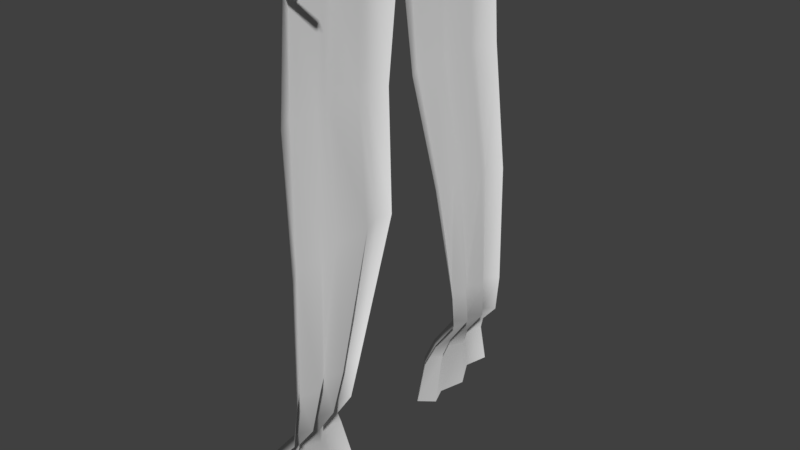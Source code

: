 # Source: Curtain.blend  (saved by Blender 2.78.0; exported with 4.5.12 LTS)
import bpy
from mathutils import Matrix  # noqa: F401  (used for matrix-valued properties, if any)

bpy.ops.wm.read_factory_settings(use_empty=True)
scene = bpy.context.scene
scene.name = 'Scene'

# ---- collections
col_collection_1 = bpy.data.collections.new('Collection 1'); scene.collection.children.link(col_collection_1)

# ---- materials (node trees are filled in below, after node groups)
mat_curtaintextile = bpy.data.materials.new('CurtainTextile')
mat_curtaintextile.alpha_threshold = 0.0
mat_curtaintextile.use_transparent_shadow = False
mat_curtaintextile.roughness = 0.5
mat_curtainmetal = bpy.data.materials.new('CurtainMetal')
mat_curtainmetal.alpha_threshold = 0.0
mat_curtainmetal.use_transparent_shadow = False
mat_curtainmetal.roughness = 0.5

# ---- material node trees

# ---- world
world_world = bpy.data.worlds.new('World'); scene.world = world_world
world_world.color = (0.05088, 0.05088, 0.05088)
world_world.use_sun_shadow = False
world_world.sun_shadow_jitter_overblur = 0.0
world_world.cycles.sampling_method = 'MANUAL'

# ---- meshes
me_plane_000 = bpy.data.meshes.new('Plane.000')
me_plane_000.from_pydata([(-0.1451, -0.5342, 2.153), (-0.1514, -0.5343, 2.15), (-0.1541, -0.5344, 2.144), (-0.1514, -0.5345, 2.138), (-0.1451, -0.5346, 2.135), (-0.1387, -0.5345, 2.138), (-0.1361, -0.5344, 2.144), (-0.1387, -0.5343, 2.15), (-0.1451, -0.5306, 2.134), (-0.138, -0.5305, 2.137), (-0.1551, -0.5304, 2.144), (-0.1521, -0.5305, 2.137), (-0.1451, -0.5301, 2.154), (-0.1521, -0.5302, 2.151), (-0.138, -0.5302, 2.151), (-0.1351, -0.5303, 2.144), (-0.1451, -0.4518, 2.144), (-0.1451, -0.4482, 2.151), (-0.1451, -0.4349, 2.151), (-0.1451, -0.4411, 2.154), (-0.1451, -0.4366, 2.137), (-0.1451, -0.433, 2.144), (-0.1451, -0.4498, 2.137), (-0.1451, -0.4436, 2.134), (-0.1423, -0.04211, 1.769), (-0.0397, -0.4587, 2.144), (-0.0397, -0.4556, 2.151), (-0.0397, -0.4429, 2.151), (-0.0397, -0.449, 2.154), (-0.0397, -0.4439, 2.137), (-0.0397, -0.4408, 2.144), (-0.0397, -0.4565, 2.137), (-0.0397, -0.4504, 2.134), (-0.1095, -0.06986, 1.392), (-0.2072, -0.2058, 0.6776), (-0.1087, -0.2218, 0.9652), (-0.1728, -0.09858, 1.769), (-0.1423, -0.1694, 1.769), (-0.1781, -0.2584, 1.769), (-0.1423, -0.3295, 1.769), (-0.1784, -0.3965, 1.769), (-0.1423, -0.4635, 1.769), (-0.1305, -0.1154, 1.387), (-0.1095, -0.1774, 1.38), (-0.1407, -0.2775, 1.37), (-0.1095, -0.3674, 1.36), (-0.1456, -0.4303, 1.351), (-0.1095, -0.4803, 1.342), (-0.2433, -0.2507, 0.6642), (-0.2072, -0.2996, 0.6539), (-0.2433, -0.36, 0.6478), (-0.2072, -0.4205, 0.6509), (-0.2433, -0.4783, 0.6576), (-0.2072, -0.5311, 0.6658), (-0.1385, -0.2578, 0.96), (-0.1092, -0.2944, 0.9546), (-0.1412, -0.344, 0.9483), (-0.1089, -0.3919, 0.9418), (-0.1443, -0.4448, 0.9346), (-0.109, -0.4903, 0.9277), (-0.1891, -0.2407, 0.7393), (-0.1894, -0.5171, 0.7163), (-0.2255, -0.4728, 0.714), (-0.1894, -0.4242, 0.7142), (-0.2254, -0.3735, 0.7141), (-0.1893, -0.3241, 0.7209), (-0.2255, -0.2796, 0.728), (-0.2073, -0.1586, 0.5209), (-0.2437, -0.2088, 0.4995), (-0.2076, -0.2714, 0.4797), (-0.2438, -0.3486, 0.4662), (-0.2077, -0.4281, 0.4783), (-0.244, -0.5027, 0.4984), (-0.2076, -0.5652, 0.5163), (-0.1213, -0.25, 0.8373), (-0.1229, -0.4944, 0.7941), (-0.1597, -0.4577, 0.7984), (-0.1229, -0.4167, 0.8047), (-0.1584, -0.3746, 0.8108), (-0.1219, -0.3285, 0.8218), (-0.1565, -0.2896, 0.8285), (-0.1423, 0.003458, 2.142), (-0.1423, -0.4319, 2.142), (-0.1784, -0.3788, 2.142), (-0.1423, -0.303, 2.142), (-0.1784, -0.2271, 2.142), (-0.1423, -0.1512, 2.142), (-0.1784, -0.07535, 2.142), (-0.1394, -0.03712, 2.161), (-0.1543, -0.03712, 2.155), (-0.1604, -0.03712, 2.14), (-0.1543, -0.03712, 2.125), (-0.1394, -0.03712, 2.119), (-0.1246, -0.03712, 2.125), (-0.1184, -0.03712, 2.14), (-0.1246, -0.03712, 2.155), (-0.1394, -0.03712, 2.157), (-0.1513, -0.03712, 2.152), (-0.1562, -0.03712, 2.14), (-0.1513, -0.03712, 2.128), (-0.1394, -0.03712, 2.123), (-0.1276, -0.03712, 2.128), (-0.1226, -0.03712, 2.14), (-0.1276, -0.03712, 2.152), (-0.1394, -0.04273, 2.161), (-0.1543, -0.04273, 2.155), (-0.1604, -0.04273, 2.14), (-0.1543, -0.04273, 2.125), (-0.1394, -0.04273, 2.119), (-0.1246, -0.04273, 2.125), (-0.1184, -0.04273, 2.14), (-0.1246, -0.04273, 2.155), (-0.1394, -0.04273, 2.157), (-0.1513, -0.04273, 2.152), (-0.1562, -0.04273, 2.14), (-0.1513, -0.04273, 2.128), (-0.1394, -0.04273, 2.123), (-0.1276, -0.04273, 2.128), (-0.1226, -0.04273, 2.14), (-0.1276, -0.04273, 2.152), (-0.1447, -0.2971, 2.163), (-0.1596, -0.2971, 2.157), (-0.1657, -0.2971, 2.142), (-0.1596, -0.2971, 2.127), (-0.1447, -0.2971, 2.121), (-0.1299, -0.2971, 2.127), (-0.1237, -0.2971, 2.142), (-0.1299, -0.2971, 2.157), (-0.1447, -0.2971, 2.158), (-0.1566, -0.2971, 2.154), (-0.1615, -0.2971, 2.142), (-0.1566, -0.2971, 2.13), (-0.1447, -0.2971, 2.125), (-0.1329, -0.2971, 2.13), (-0.1279, -0.2971, 2.142), (-0.1329, -0.2971, 2.154), (-0.1447, -0.3027, 2.163), (-0.1596, -0.3027, 2.157), (-0.1657, -0.3027, 2.142), (-0.1596, -0.3027, 2.127), (-0.1447, -0.3027, 2.121), (-0.1299, -0.3027, 2.127), (-0.1237, -0.3027, 2.142), (-0.1299, -0.3027, 2.157), (-0.1447, -0.3027, 2.158), (-0.1566, -0.3027, 2.154), (-0.1615, -0.3027, 2.142), (-0.1566, -0.3027, 2.13), (-0.1447, -0.3027, 2.125), (-0.1329, -0.3027, 2.13), (-0.1279, -0.3027, 2.142), (-0.1329, -0.3027, 2.154), (-0.1455, -0.1461, 2.163), (-0.1604, -0.1461, 2.157), (-0.1665, -0.1461, 2.142), (-0.1604, -0.1461, 2.127), (-0.1455, -0.1461, 2.121), (-0.1307, -0.1461, 2.127), (-0.1245, -0.1461, 2.142), (-0.1307, -0.1461, 2.157), (-0.1455, -0.1461, 2.159), (-0.1574, -0.1461, 2.154), (-0.1623, -0.1461, 2.142), (-0.1574, -0.1461, 2.13), (-0.1455, -0.1461, 2.125), (-0.1336, -0.1461, 2.13), (-0.1287, -0.1461, 2.142), (-0.1336, -0.1461, 2.154), (-0.1455, -0.1517, 2.163), (-0.1604, -0.1517, 2.157), (-0.1665, -0.1517, 2.142), (-0.1604, -0.1517, 2.127), (-0.1455, -0.1517, 2.121), (-0.1307, -0.1517, 2.127), (-0.1245, -0.1517, 2.142), (-0.1307, -0.1517, 2.157), (-0.1455, -0.1517, 2.159), (-0.1574, -0.1517, 2.154), (-0.1623, -0.1517, 2.142), (-0.1574, -0.1517, 2.13), (-0.1455, -0.1517, 2.125), (-0.1336, -0.1517, 2.13), (-0.1287, -0.1517, 2.142), (-0.1336, -0.1517, 2.154), (-0.1415, -0.415, 2.163), (-0.1563, -0.415, 2.157), (-0.1625, -0.415, 2.142), (-0.1563, -0.415, 2.127), (-0.1415, -0.415, 2.121), (-0.1266, -0.415, 2.127), (-0.1205, -0.415, 2.142), (-0.1266, -0.415, 2.157), (-0.1415, -0.415, 2.158), (-0.1533, -0.415, 2.154), (-0.1583, -0.415, 2.142), (-0.1533, -0.415, 2.13), (-0.1415, -0.415, 2.125), (-0.1296, -0.415, 2.13), (-0.1247, -0.415, 2.142), (-0.1296, -0.415, 2.154), (-0.1415, -0.4206, 2.163), (-0.1563, -0.4206, 2.157), (-0.1625, -0.4206, 2.142), (-0.1563, -0.4206, 2.127), (-0.1415, -0.4206, 2.121), (-0.1266, -0.4206, 2.127), (-0.1205, -0.4206, 2.142), (-0.1266, -0.4206, 2.157), (-0.1415, -0.4206, 2.158), (-0.1533, -0.4206, 2.154), (-0.1583, -0.4206, 2.142), (-0.1533, -0.4206, 2.13), (-0.1415, -0.4206, 2.125), (-0.1296, -0.4206, 2.13), (-0.1247, -0.4206, 2.142), (-0.1296, -0.4206, 2.154), (-0.1451, 0.006313, 2.154), (-0.1521, 0.006313, 2.151), (-0.1551, 0.006313, 2.144), (-0.1521, 0.006313, 2.137), (-0.1451, 0.006313, 2.134), (-0.138, 0.006313, 2.137), (-0.1351, 0.006313, 2.144), (-0.138, 0.006313, 2.151), (-0.1451, 0.5469, 2.153), (-0.1514, 0.5469, 2.15), (-0.1541, 0.5471, 2.144), (-0.1514, 0.5472, 2.138), (-0.1451, 0.5472, 2.135), (-0.1387, 0.5471, 2.138), (-0.1361, 0.547, 2.144), (-0.1387, 0.5469, 2.15), (-0.1451, 0.5432, 2.134), (-0.138, 0.5431, 2.137), (-0.1551, 0.543, 2.144), (-0.1521, 0.5432, 2.137), (-0.1451, 0.5428, 2.154), (-0.1521, 0.5428, 2.151), (-0.138, 0.5428, 2.151), (-0.1351, 0.543, 2.144), (-0.1451, 0.4644, 2.144), (-0.1451, 0.4608, 2.151), (-0.1451, 0.4475, 2.151), (-0.1451, 0.4538, 2.154), (-0.1451, 0.4493, 2.137), (-0.1451, 0.4456, 2.144), (-0.1451, 0.4625, 2.137), (-0.1451, 0.4562, 2.134), (-0.1423, 0.06272, 1.769), (-0.0397, 0.4713, 2.144), (-0.0397, 0.4682, 2.151), (-0.0397, 0.4555, 2.151), (-0.0397, 0.4617, 2.154), (-0.0397, 0.4566, 2.137), (-0.0397, 0.4534, 2.144), (-0.0397, 0.4692, 2.137), (-0.0397, 0.4631, 2.134), (-0.1095, 0.1376, 1.392), (-0.2072, 0.2184, 0.6776), (-0.1087, 0.2344, 0.9652), (-0.1729, 0.1211, 1.769), (-0.1423, 0.1867, 1.769), (-0.1778, 0.263, 1.769), (-0.1423, 0.3385, 1.769), (-0.1784, 0.4091, 1.769), (-0.1423, 0.4762, 1.769), (-0.1302, 0.1779, 1.387), (-0.1095, 0.2271, 1.381), (-0.1383, 0.3016, 1.372), (-0.1095, 0.3746, 1.362), (-0.1451, 0.4467, 1.351), (-0.1095, 0.4949, 1.342), (-0.2433, 0.2634, 0.6642), (-0.2072, 0.3122, 0.6539), (-0.2433, 0.3727, 0.6478), (-0.2072, 0.4331, 0.6509), (-0.2433, 0.4909, 0.6576), (-0.2072, 0.5437, 0.6658), (-0.1385, 0.2705, 0.96), (-0.1087, 0.3071, 0.9546), (-0.1412, 0.3566, 0.9483), (-0.1089, 0.4045, 0.9418), (-0.1443, 0.4574, 0.9346), (-0.109, 0.5029, 0.9277), (-0.1891, 0.2533, 0.7393), (-0.1894, 0.5297, 0.7163), (-0.2255, 0.4855, 0.714), (-0.1894, 0.4368, 0.7142), (-0.2254, 0.3861, 0.7141), (-0.1893, 0.3368, 0.7209), (-0.2255, 0.2923, 0.728), (-0.2073, 0.1713, 0.5209), (-0.2437, 0.2215, 0.4995), (-0.2076, 0.284, 0.4797), (-0.2438, 0.3613, 0.4662), (-0.2077, 0.4407, 0.4783), (-0.244, 0.5153, 0.4984), (-0.2076, 0.5778, 0.5163), (-0.1213, 0.2626, 0.8373), (-0.1229, 0.5071, 0.7941), (-0.1597, 0.4704, 0.7984), (-0.1229, 0.4293, 0.8047), (-0.1584, 0.3872, 0.8108), (-0.1219, 0.3411, 0.8218), (-0.1565, 0.3022, 0.8285), (-0.1423, 0.009169, 2.142), (-0.1423, 0.4446, 2.142), (-0.1784, 0.3915, 2.142), (-0.1423, 0.3156, 2.142), (-0.1784, 0.2397, 2.142), (-0.1423, 0.1638, 2.142), (-0.1784, 0.08798, 2.142), (-0.1394, 0.04975, 2.161), (-0.1543, 0.04975, 2.155), (-0.1604, 0.04975, 2.14), (-0.1543, 0.04975, 2.125), (-0.1394, 0.04975, 2.119), (-0.1246, 0.04975, 2.125), (-0.1184, 0.04975, 2.14), (-0.1246, 0.04975, 2.155), (-0.1394, 0.04975, 2.157), (-0.1513, 0.04975, 2.152), (-0.1562, 0.04975, 2.14), (-0.1513, 0.04975, 2.128), (-0.1394, 0.04975, 2.123), (-0.1276, 0.04975, 2.128), (-0.1226, 0.04975, 2.14), (-0.1276, 0.04975, 2.152), (-0.1394, 0.05536, 2.161), (-0.1543, 0.05536, 2.155), (-0.1604, 0.05536, 2.14), (-0.1543, 0.05536, 2.125), (-0.1394, 0.05536, 2.119), (-0.1246, 0.05536, 2.125), (-0.1184, 0.05536, 2.14), (-0.1246, 0.05536, 2.155), (-0.1394, 0.05536, 2.157), (-0.1513, 0.05536, 2.152), (-0.1562, 0.05536, 2.14), (-0.1513, 0.05536, 2.128), (-0.1394, 0.05536, 2.123), (-0.1276, 0.05536, 2.128), (-0.1226, 0.05536, 2.14), (-0.1276, 0.05536, 2.152), (-0.1447, 0.3097, 2.163), (-0.1596, 0.3097, 2.157), (-0.1657, 0.3097, 2.142), (-0.1596, 0.3097, 2.127), (-0.1447, 0.3097, 2.121), (-0.1299, 0.3097, 2.127), (-0.1237, 0.3097, 2.142), (-0.1299, 0.3097, 2.157), (-0.1447, 0.3097, 2.158), (-0.1566, 0.3097, 2.154), (-0.1615, 0.3097, 2.142), (-0.1566, 0.3097, 2.13), (-0.1447, 0.3097, 2.125), (-0.1329, 0.3097, 2.13), (-0.1279, 0.3097, 2.142), (-0.1329, 0.3097, 2.154), (-0.1447, 0.3153, 2.163), (-0.1596, 0.3153, 2.157), (-0.1657, 0.3153, 2.142), (-0.1596, 0.3153, 2.127), (-0.1447, 0.3153, 2.121), (-0.1299, 0.3153, 2.127), (-0.1237, 0.3153, 2.142), (-0.1299, 0.3153, 2.157), (-0.1447, 0.3153, 2.158), (-0.1566, 0.3153, 2.154), (-0.1615, 0.3153, 2.142), (-0.1566, 0.3153, 2.13), (-0.1447, 0.3153, 2.125), (-0.1329, 0.3153, 2.13), (-0.1279, 0.3153, 2.142), (-0.1329, 0.3153, 2.154), (-0.1455, 0.1587, 2.163), (-0.1604, 0.1587, 2.157), (-0.1665, 0.1587, 2.142), (-0.1604, 0.1587, 2.127), (-0.1455, 0.1587, 2.121), (-0.1307, 0.1587, 2.127), (-0.1245, 0.1587, 2.142), (-0.1307, 0.1587, 2.157), (-0.1455, 0.1587, 2.159), (-0.1574, 0.1587, 2.154), (-0.1623, 0.1587, 2.142), (-0.1574, 0.1587, 2.13), (-0.1455, 0.1587, 2.125), (-0.1336, 0.1587, 2.13), (-0.1287, 0.1587, 2.142), (-0.1336, 0.1587, 2.154), (-0.1455, 0.1643, 2.163), (-0.1604, 0.1643, 2.157), (-0.1665, 0.1643, 2.142), (-0.1604, 0.1643, 2.127), (-0.1455, 0.1643, 2.121), (-0.1307, 0.1643, 2.127), (-0.1245, 0.1643, 2.142), (-0.1307, 0.1643, 2.157), (-0.1455, 0.1643, 2.159), (-0.1574, 0.1643, 2.154), (-0.1623, 0.1643, 2.142), (-0.1574, 0.1643, 2.13), (-0.1455, 0.1643, 2.125), (-0.1336, 0.1643, 2.13), (-0.1287, 0.1643, 2.142), (-0.1336, 0.1643, 2.154), (-0.1415, 0.4276, 2.163), (-0.1563, 0.4276, 2.157), (-0.1625, 0.4276, 2.142), (-0.1563, 0.4276, 2.127), (-0.1415, 0.4276, 2.121), (-0.1266, 0.4276, 2.127), (-0.1205, 0.4276, 2.142), (-0.1266, 0.4276, 2.157), (-0.1415, 0.4276, 2.158), (-0.1533, 0.4276, 2.154), (-0.1583, 0.4276, 2.142), (-0.1533, 0.4276, 2.13), (-0.1415, 0.4276, 2.125), (-0.1296, 0.4276, 2.13), (-0.1247, 0.4276, 2.142), (-0.1296, 0.4276, 2.154), (-0.1415, 0.4332, 2.163), (-0.1563, 0.4332, 2.157), (-0.1625, 0.4332, 2.142), (-0.1563, 0.4332, 2.127), (-0.1415, 0.4332, 2.121), (-0.1266, 0.4332, 2.127), (-0.1205, 0.4332, 2.142), (-0.1266, 0.4332, 2.157), (-0.1415, 0.4332, 2.158), (-0.1533, 0.4332, 2.154), (-0.1583, 0.4332, 2.142), (-0.1533, 0.4332, 2.13), (-0.1415, 0.4332, 2.125), (-0.1296, 0.4332, 2.13), (-0.1247, 0.4332, 2.142), (-0.1296, 0.4332, 2.154)], [], [(9, 5, 4, 8), (11, 3, 2, 10), (13, 1, 0, 12), (12, 0, 7, 14), (15, 6, 5, 9), (8, 4, 3, 11), (10, 2, 1, 13), (14, 7, 6, 15), (1, 2, 3, 4, 5, 6, 7, 0), (223, 14, 15, 222), (218, 10, 13, 217), (220, 8, 11, 219), (222, 15, 9, 221), (216, 12, 14, 223), (217, 13, 12, 216), (219, 11, 10, 218), (221, 9, 8, 220), (21, 30, 29, 20), (18, 27, 30, 21), (19, 28, 27, 18), (17, 26, 28, 19), (22, 31, 25, 16), (20, 29, 32, 23), (23, 32, 31, 22), (16, 25, 26, 17), (66, 60, 34, 48), (36, 24, 33, 42), (87, 81, 24, 36), (42, 33, 35, 54), (47, 46, 58, 59), (46, 45, 57, 58), (45, 44, 56, 57), (44, 43, 55, 56), (43, 42, 54, 55), (82, 83, 40, 41), (83, 84, 39, 40), (84, 85, 38, 39), (85, 86, 37, 38), (86, 87, 36, 37), (41, 40, 46, 47), (40, 39, 45, 46), (39, 38, 44, 45), (38, 37, 43, 44), (37, 36, 42, 43), (61, 62, 52, 53), (62, 63, 51, 52), (63, 64, 50, 51), (64, 65, 49, 50), (65, 66, 48, 49), (79, 80, 66, 65), (78, 79, 65, 64), (77, 78, 64, 63), (76, 77, 63, 62), (75, 76, 62, 61), (80, 74, 60, 66), (48, 34, 67, 68), (53, 52, 72, 73), (51, 50, 70, 71), (49, 48, 68, 69), (52, 51, 71, 72), (50, 49, 69, 70), (54, 35, 74, 80), (59, 58, 76, 75), (58, 57, 77, 76), (57, 56, 78, 77), (56, 55, 79, 78), (55, 54, 80, 79), (92, 91, 99, 100), (90, 89, 97, 98), (95, 94, 102, 103), (93, 92, 100, 101), (91, 90, 98, 99), (89, 88, 96, 97), (88, 95, 103, 96), (94, 93, 101, 102), (108, 116, 115, 107), (106, 114, 113, 105), (111, 119, 118, 110), (109, 117, 116, 108), (107, 115, 114, 106), (105, 113, 112, 104), (104, 112, 119, 111), (110, 118, 117, 109), (99, 115, 116, 100), (93, 109, 108, 92), (100, 116, 117, 101), (94, 110, 109, 93), (101, 117, 118, 102), (95, 111, 110, 94), (102, 118, 119, 103), (88, 104, 111, 95), (89, 105, 104, 88), (103, 119, 112, 96), (96, 112, 113, 97), (90, 106, 105, 89), (97, 113, 114, 98), (91, 107, 106, 90), (98, 114, 115, 99), (92, 108, 107, 91), (124, 123, 131, 132), (122, 121, 129, 130), (127, 126, 134, 135), (125, 124, 132, 133), (123, 122, 130, 131), (121, 120, 128, 129), (120, 127, 135, 128), (126, 125, 133, 134), (140, 148, 147, 139), (138, 146, 145, 137), (143, 151, 150, 142), (141, 149, 148, 140), (139, 147, 146, 138), (137, 145, 144, 136), (136, 144, 151, 143), (142, 150, 149, 141), (131, 147, 148, 132), (125, 141, 140, 124), (132, 148, 149, 133), (126, 142, 141, 125), (133, 149, 150, 134), (127, 143, 142, 126), (134, 150, 151, 135), (120, 136, 143, 127), (121, 137, 136, 120), (135, 151, 144, 128), (128, 144, 145, 129), (122, 138, 137, 121), (129, 145, 146, 130), (123, 139, 138, 122), (130, 146, 147, 131), (124, 140, 139, 123), (156, 155, 163, 164), (154, 153, 161, 162), (159, 158, 166, 167), (157, 156, 164, 165), (155, 154, 162, 163), (153, 152, 160, 161), (152, 159, 167, 160), (158, 157, 165, 166), (172, 180, 179, 171), (170, 178, 177, 169), (175, 183, 182, 174), (173, 181, 180, 172), (171, 179, 178, 170), (169, 177, 176, 168), (168, 176, 183, 175), (174, 182, 181, 173), (163, 179, 180, 164), (157, 173, 172, 156), (164, 180, 181, 165), (158, 174, 173, 157), (165, 181, 182, 166), (159, 175, 174, 158), (166, 182, 183, 167), (152, 168, 175, 159), (153, 169, 168, 152), (167, 183, 176, 160), (160, 176, 177, 161), (154, 170, 169, 153), (161, 177, 178, 162), (155, 171, 170, 154), (162, 178, 179, 163), (156, 172, 171, 155), (188, 187, 195, 196), (186, 185, 193, 194), (191, 190, 198, 199), (189, 188, 196, 197), (187, 186, 194, 195), (185, 184, 192, 193), (184, 191, 199, 192), (190, 189, 197, 198), (204, 212, 211, 203), (202, 210, 209, 201), (207, 215, 214, 206), (205, 213, 212, 204), (203, 211, 210, 202), (201, 209, 208, 200), (200, 208, 215, 207), (206, 214, 213, 205), (195, 211, 212, 196), (189, 205, 204, 188), (196, 212, 213, 197), (190, 206, 205, 189), (197, 213, 214, 198), (191, 207, 206, 190), (198, 214, 215, 199), (184, 200, 207, 191), (185, 201, 200, 184), (199, 215, 208, 192), (192, 208, 209, 193), (186, 202, 201, 185), (193, 209, 210, 194), (187, 203, 202, 186), (194, 210, 211, 195), (188, 204, 203, 187), (233, 232, 228, 229), (235, 234, 226, 227), (237, 236, 224, 225), (236, 238, 231, 224), (239, 233, 229, 230), (232, 235, 227, 228), (234, 237, 225, 226), (238, 239, 230, 231), (225, 224, 231, 230, 229, 228, 227, 226), (223, 222, 239, 238), (218, 217, 237, 234), (220, 219, 235, 232), (222, 221, 233, 239), (216, 223, 238, 236), (217, 216, 236, 237), (219, 218, 234, 235), (221, 220, 232, 233), (245, 244, 253, 254), (242, 245, 254, 251), (243, 242, 251, 252), (241, 243, 252, 250), (246, 240, 249, 255), (244, 247, 256, 253), (247, 246, 255, 256), (240, 241, 250, 249), (290, 272, 258, 284), (260, 266, 257, 248), (311, 260, 248, 305), (266, 278, 259, 257), (271, 283, 282, 270), (270, 282, 281, 269), (269, 281, 280, 268), (268, 280, 279, 267), (267, 279, 278, 266), (306, 265, 264, 307), (307, 264, 263, 308), (308, 263, 262, 309), (309, 262, 261, 310), (310, 261, 260, 311), (265, 271, 270, 264), (264, 270, 269, 263), (263, 269, 268, 262), (262, 268, 267, 261), (261, 267, 266, 260), (285, 277, 276, 286), (286, 276, 275, 287), (287, 275, 274, 288), (288, 274, 273, 289), (289, 273, 272, 290), (303, 289, 290, 304), (302, 288, 289, 303), (301, 287, 288, 302), (300, 286, 287, 301), (299, 285, 286, 300), (304, 290, 284, 298), (272, 292, 291, 258), (277, 297, 296, 276), (275, 295, 294, 274), (273, 293, 292, 272), (276, 296, 295, 275), (274, 294, 293, 273), (278, 304, 298, 259), (283, 299, 300, 282), (282, 300, 301, 281), (281, 301, 302, 280), (280, 302, 303, 279), (279, 303, 304, 278), (316, 324, 323, 315), (314, 322, 321, 313), (319, 327, 326, 318), (317, 325, 324, 316), (315, 323, 322, 314), (313, 321, 320, 312), (312, 320, 327, 319), (318, 326, 325, 317), (332, 331, 339, 340), (330, 329, 337, 338), (335, 334, 342, 343), (333, 332, 340, 341), (331, 330, 338, 339), (329, 328, 336, 337), (328, 335, 343, 336), (334, 333, 341, 342), (323, 324, 340, 339), (317, 316, 332, 333), (324, 325, 341, 340), (318, 317, 333, 334), (325, 326, 342, 341), (319, 318, 334, 335), (326, 327, 343, 342), (312, 319, 335, 328), (313, 312, 328, 329), (327, 320, 336, 343), (320, 321, 337, 336), (314, 313, 329, 330), (321, 322, 338, 337), (315, 314, 330, 331), (322, 323, 339, 338), (316, 315, 331, 332), (348, 356, 355, 347), (346, 354, 353, 345), (351, 359, 358, 350), (349, 357, 356, 348), (347, 355, 354, 346), (345, 353, 352, 344), (344, 352, 359, 351), (350, 358, 357, 349), (364, 363, 371, 372), (362, 361, 369, 370), (367, 366, 374, 375), (365, 364, 372, 373), (363, 362, 370, 371), (361, 360, 368, 369), (360, 367, 375, 368), (366, 365, 373, 374), (355, 356, 372, 371), (349, 348, 364, 365), (356, 357, 373, 372), (350, 349, 365, 366), (357, 358, 374, 373), (351, 350, 366, 367), (358, 359, 375, 374), (344, 351, 367, 360), (345, 344, 360, 361), (359, 352, 368, 375), (352, 353, 369, 368), (346, 345, 361, 362), (353, 354, 370, 369), (347, 346, 362, 363), (354, 355, 371, 370), (348, 347, 363, 364), (380, 388, 387, 379), (378, 386, 385, 377), (383, 391, 390, 382), (381, 389, 388, 380), (379, 387, 386, 378), (377, 385, 384, 376), (376, 384, 391, 383), (382, 390, 389, 381), (396, 395, 403, 404), (394, 393, 401, 402), (399, 398, 406, 407), (397, 396, 404, 405), (395, 394, 402, 403), (393, 392, 400, 401), (392, 399, 407, 400), (398, 397, 405, 406), (387, 388, 404, 403), (381, 380, 396, 397), (388, 389, 405, 404), (382, 381, 397, 398), (389, 390, 406, 405), (383, 382, 398, 399), (390, 391, 407, 406), (376, 383, 399, 392), (377, 376, 392, 393), (391, 384, 400, 407), (384, 385, 401, 400), (378, 377, 393, 394), (385, 386, 402, 401), (379, 378, 394, 395), (386, 387, 403, 402), (380, 379, 395, 396), (412, 420, 419, 411), (410, 418, 417, 409), (415, 423, 422, 414), (413, 421, 420, 412), (411, 419, 418, 410), (409, 417, 416, 408), (408, 416, 423, 415), (414, 422, 421, 413), (428, 427, 435, 436), (426, 425, 433, 434), (431, 430, 438, 439), (429, 428, 436, 437), (427, 426, 434, 435), (425, 424, 432, 433), (424, 431, 439, 432), (430, 429, 437, 438), (419, 420, 436, 435), (413, 412, 428, 429), (420, 421, 437, 436), (414, 413, 429, 430), (421, 422, 438, 437), (415, 414, 430, 431), (422, 423, 439, 438), (408, 415, 431, 424), (409, 408, 424, 425), (423, 416, 432, 439), (416, 417, 433, 432), (410, 409, 425, 426), (417, 418, 434, 433), (411, 410, 426, 427), (418, 419, 435, 434), (412, 411, 427, 428)])
me_plane_000.polygons.foreach_set('use_smooth', [True] * 390)
me_plane_000.polygons.foreach_set('material_index', [1, 1, 1, 1, 1, 1, 1, 1, 1, 1, 1, 1, 1, 1, 1, 1, 1, 0, 0, 0, 0, 0, 0, 0, 0, 0, 0, 0, 0, 0, 0, 0, 0, 0, 0, 0, 0, 0, 0, 0, 0, 0, 0, 0, 0, 0, 0, 0, 0, 0, 0, 0, 0, 0, 0, 0, 0, 0, 0, 0, 0, 0, 0, 0, 0, 0, 0, 1, 1, 1, 1, 1, 1, 1, 1, 1, 1, 1, 1, 1, 1, 1, 1, 1, 1, 1, 1, 1, 1, 1, 1, 1, 1, 1, 1, 1, 1, 1, 1, 1, 1, 1, 1, 1, 1, 1, 1, 1, 1, 1, 1, 1, 1, 1, 1, 1, 1, 1, 1, 1, 1, 1, 1, 1, 1, 1, 1, 1, 1, 1, 1, 1, 1, 1, 1, 1, 1, 1, 1, 1, 1, 1, 1, 1, 1, 1, 1, 1, 1, 1, 1, 1, 1, 1, 1, 1, 1, 1, 1, 1, 1, 1, 1, 1, 1, 1, 1, 1, 1, 1, 1, 1, 1, 1, 1, 1, 1, 1, 1, 1, 1, 1, 1, 1, 1, 1, 1, 1, 1, 1, 1, 1, 1, 1, 1, 1, 1, 1, 1, 1, 1, 1, 1, 1, 1, 1, 1, 1, 1, 1, 1, 1, 0, 0, 0, 0, 0, 0, 0, 0, 0, 0, 0, 0, 0, 0, 0, 0, 0, 0, 0, 0, 0, 0, 0, 0, 0, 0, 0, 0, 0, 0, 0, 0, 0, 0, 0, 0, 0, 0, 0, 0, 0, 0, 0, 0, 0, 0, 0, 0, 0, 0, 1, 1, 1, 1, 1, 1, 1, 1, 1, 1, 1, 1, 1, 1, 1, 1, 1, 1, 1, 1, 1, 1, 1, 1, 1, 1, 1, 1, 1, 1, 1, 1, 1, 1, 1, 1, 1, 1, 1, 1, 1, 1, 1, 1, 1, 1, 1, 1, 1, 1, 1, 1, 1, 1, 1, 1, 1, 1, 1, 1, 1, 1, 1, 1, 1, 1, 1, 1, 1, 1, 1, 1, 1, 1, 1, 1, 1, 1, 1, 1, 1, 1, 1, 1, 1, 1, 1, 1, 1, 1, 1, 1, 1, 1, 1, 1, 1, 1, 1, 1, 1, 1, 1, 1, 1, 1, 1, 1, 1, 1, 1, 1, 1, 1, 1, 1, 1, 1, 1, 1, 1, 1, 1, 1, 1, 1, 1, 1])
_uv = me_plane_000.uv_layers.new(name='UVMap')
_uv.uv.foreach_set('vector', [0.0, 0.0, 0.0, 0.0, 0.0, 0.0, 0.0, 0.0, 0.0, 0.0, 0.0, 0.0, 0.0, 0.0, 0.0, 0.0, 0.0, 0.0, 0.0, 0.0, 0.0, 0.0, 0.0, 0.0, 0.0, 0.0, 0.0, 0.0, 0.0, 0.0, 0.0, 0.0, 0.0, 0.0, 0.0, 0.0, 0.0, 0.0, 0.0, 0.0, 0.0, 0.0, 0.0, 0.0, 0.0, 0.0, 0.0, 0.0, 0.0, 0.0, 0.0, 0.0, 0.0, 0.0, 0.0, 0.0, 0.0, 0.0, 0.0, 0.0, 0.0, 0.0, 0.0, 0.0, 0.0, 0.0, 0.0, 0.0, 0.0, 0.0, 0.0, 0.0, 0.0, 0.0, 0.0, 0.0, 0.0, 0.0, 0.0, 0.0, 0.0, 0.0, 0.0, 0.0, 0.0, 0.0, 0.0, 0.0, 0.0, 0.0, 0.0, 0.0, 0.0, 0.0, 0.0, 0.0, 0.0, 0.0, 0.0, 0.0, 0.0, 0.0, 0.0, 0.0, 0.0, 0.0, 0.0, 0.0, 0.0, 0.0, 0.0, 0.0, 0.0, 0.0, 0.0, 0.0, 0.0, 0.0, 0.0, 0.0, 0.0, 0.0, 0.0, 0.0, 0.0, 0.0, 0.0, 0.0, 0.0, 0.0, 0.0, 0.0, 0.0, 0.0, 0.0, 0.0, 0.0, 0.0, 0.0, 0.0, 0.0, 0.0, 0.0, 0.0, 0.0, 0.0, 0.0, 0.0, 0.0, 0.0, 0.0, 0.0, 0.0, 0.0, 0.0, 0.0, 0.0, 0.0, 0.0, 0.0, 0.0, 0.0, 0.0, 0.0, 0.0, 0.0, 0.0, 0.0, 0.0, 0.0, 0.0, 0.0, 0.0, 0.0, 0.0, 0.0, 0.0, 0.0, 0.0, 0.0, 0.0, 0.0, 0.0, 0.0, 0.0, 0.0, 0.0, 0.0, 0.0, 0.0, 0.0, 0.0, 0.0, 0.0, 0.0, 0.0, 0.0, 0.0, 0.0, 0.0, 0.0, 0.0, 0.0, 0.0, 0.0, 0.0, 0.0, 0.0, 0.606, 0.1461, 0.5802, 0.1598, 0.5626, 0.123, 0.5928, 0.1114, 0.5165, 0.7681, 0.4804, 0.7672, 0.495, 0.5526, 0.5236, 0.55, 0.5048, 0.9773, 0.456, 0.9771, 0.4804, 0.7672, 0.5165, 0.7681, 0.5236, 0.55, 0.495, 0.5526, 0.5676, 0.3042, 0.5945, 0.3003, 0.7517, 0.5225, 0.7169, 0.5278, 0.7272, 0.2874, 0.7593, 0.2857, 0.7169, 0.5278, 0.6749, 0.5321, 0.6892, 0.2921, 0.7272, 0.2874, 0.6749, 0.5321, 0.6212, 0.5394, 0.6565, 0.2942, 0.6892, 0.2921, 0.6212, 0.5394, 0.5605, 0.5451, 0.6212, 0.2987, 0.6565, 0.2942, 0.5605, 0.5451, 0.5236, 0.55, 0.5945, 0.3003, 0.6212, 0.2987, 0.7309, 0.9752, 0.6943, 0.9754, 0.7013, 0.7661, 0.744, 0.765, 0.6943, 0.9754, 0.6475, 0.9759, 0.6583, 0.7657, 0.7013, 0.7661, 0.6475, 0.9759, 0.5996, 0.9765, 0.6136, 0.767, 0.6583, 0.7657, 0.5996, 0.9765, 0.5527, 0.9769, 0.5596, 0.7668, 0.6136, 0.767, 0.5527, 0.9769, 0.5048, 0.9773, 0.5165, 0.7681, 0.5596, 0.7668, 0.744, 0.765, 0.7013, 0.7661, 0.7169, 0.5278, 0.7517, 0.5225, 0.7013, 0.7661, 0.6583, 0.7657, 0.6749, 0.5321, 0.7169, 0.5278, 0.6583, 0.7657, 0.6136, 0.767, 0.6212, 0.5394, 0.6749, 0.5321, 0.6136, 0.767, 0.5596, 0.7668, 0.5605, 0.5451, 0.6212, 0.5394, 0.5596, 0.7668, 0.5165, 0.7681, 0.5236, 0.55, 0.5605, 0.5451, 0.7687, 0.1486, 0.7397, 0.1388, 0.7431, 0.1086, 0.7764, 0.1183, 0.7397, 0.1388, 0.7068, 0.1477, 0.7049, 0.1077, 0.7431, 0.1086, 0.7068, 0.1477, 0.6717, 0.1392, 0.666, 0.1021, 0.7049, 0.1077, 0.6717, 0.1392, 0.6384, 0.1504, 0.6269, 0.1081, 0.666, 0.1021, 0.6384, 0.1504, 0.606, 0.1461, 0.5928, 0.1114, 0.6269, 0.1081, 0.6391, 0.2234, 0.6087, 0.2192, 0.606, 0.1461, 0.6384, 0.1504, 0.6714, 0.211, 0.6391, 0.2234, 0.6384, 0.1504, 0.6717, 0.1392, 0.7034, 0.2157, 0.6714, 0.211, 0.6717, 0.1392, 0.7068, 0.1477, 0.7338, 0.2043, 0.7034, 0.2157, 0.7068, 0.1477, 0.7397, 0.1388, 0.7656, 0.2099, 0.7338, 0.2043, 0.7397, 0.1388, 0.7687, 0.1486, 0.6087, 0.2192, 0.5784, 0.2305, 0.5802, 0.1598, 0.606, 0.1461, 0.5928, 0.1114, 0.5626, 0.123, 0.5364, 0.03385, 0.5723, 0.02021, 0.7764, 0.1183, 0.7431, 0.1086, 0.7571, 0.02189, 0.7988, 0.03446, 0.7049, 0.1077, 0.666, 0.1021, 0.6616, 0.001236, 0.712, 0.009718, 0.6269, 0.1081, 0.5928, 0.1114, 0.5723, 0.02021, 0.6119, 0.009123, 0.7431, 0.1086, 0.7049, 0.1077, 0.712, 0.009718, 0.7571, 0.02189, 0.666, 0.1021, 0.6269, 0.1081, 0.6119, 0.009123, 0.6616, 0.001236, 0.5945, 0.3003, 0.5676, 0.3042, 0.5784, 0.2305, 0.6087, 0.2192, 0.7593, 0.2857, 0.7272, 0.2874, 0.7338, 0.2043, 0.7656, 0.2099, 0.7272, 0.2874, 0.6892, 0.2921, 0.7034, 0.2157, 0.7338, 0.2043, 0.6892, 0.2921, 0.6565, 0.2942, 0.6714, 0.211, 0.7034, 0.2157, 0.6565, 0.2942, 0.6212, 0.2987, 0.6391, 0.2234, 0.6714, 0.211, 0.6212, 0.2987, 0.5945, 0.3003, 0.6087, 0.2192, 0.6391, 0.2234, 0.0, 0.0, 0.0, 0.0, 0.0, 0.0, 0.0, 0.0, 0.0, 0.0, 0.0, 0.0, 0.0, 0.0, 0.0, 0.0, 0.0, 0.0, 0.0, 0.0, 0.0, 0.0, 0.0, 0.0, 0.0, 0.0, 0.0, 0.0, 0.0, 0.0, 0.0, 0.0, 0.0, 0.0, 0.0, 0.0, 0.0, 0.0, 0.0, 0.0, 0.0, 0.0, 0.0, 0.0, 0.0, 0.0, 0.0, 0.0, 0.0, 0.0, 0.0, 0.0, 0.0, 0.0, 0.0, 0.0, 0.0, 0.0, 0.0, 0.0, 0.0, 0.0, 0.0, 0.0, 0.0, 0.0, 0.0, 0.0, 0.0, 0.0, 0.0, 0.0, 0.0, 0.0, 0.0, 0.0, 0.0, 0.0, 0.0, 0.0, 0.0, 0.0, 0.0, 0.0, 0.0, 0.0, 0.0, 0.0, 0.0, 0.0, 0.0, 0.0, 0.0, 0.0, 0.0, 0.0, 0.0, 0.0, 0.0, 0.0, 0.0, 0.0, 0.0, 0.0, 0.0, 0.0, 0.0, 0.0, 0.0, 0.0, 0.0, 0.0, 0.0, 0.0, 0.0, 0.0, 0.0, 0.0, 0.0, 0.0, 0.0, 0.0, 0.0, 0.0, 0.0, 0.0, 0.0, 0.0, 0.0, 0.0, 0.0, 0.0, 0.0, 0.0, 0.0, 0.0, 0.0, 0.0, 0.0, 0.0, 0.0, 0.0, 0.0, 0.0, 0.0, 0.0, 0.0, 0.0, 0.0, 0.0, 0.0, 0.0, 0.0, 0.0, 0.0, 0.0, 0.0, 0.0, 0.0, 0.0, 0.0, 0.0, 0.0, 0.0, 0.0, 0.0, 0.0, 0.0, 0.0, 0.0, 0.0, 0.0, 0.0, 0.0, 0.0, 0.0, 0.0, 0.0, 0.0, 0.0, 0.0, 0.0, 0.0, 0.0, 0.0, 0.0, 0.0, 0.0, 0.0, 0.0, 0.0, 0.0, 0.0, 0.0, 0.0, 0.0, 0.0, 0.0, 0.0, 0.0, 0.0, 0.0, 0.0, 0.0, 0.0, 0.0, 0.0, 0.0, 0.0, 0.0, 0.0, 0.0, 0.0, 0.0, 0.0, 0.0, 0.0, 0.0, 0.0, 0.0, 0.0, 0.0, 0.0, 0.0, 0.0, 0.0, 0.0, 0.0, 0.0, 0.0, 0.0, 0.0, 0.0, 0.0, 0.0, 0.0, 0.0, 0.0, 0.0, 0.0, 0.0, 0.0, 0.0, 0.0, 0.0, 0.0, 0.0, 0.0, 0.0, 0.0, 0.0, 0.0, 0.0, 0.0, 0.0, 0.0, 0.0, 0.0, 0.0, 0.0, 0.0, 0.0, 0.0, 0.0, 0.0, 0.0, 0.0, 0.0, 0.0, 0.0, 0.0, 0.0, 0.0, 0.0, 0.0, 0.0, 0.0, 0.0, 0.0, 0.0, 0.0, 0.0, 0.0, 0.0, 0.0, 0.0, 0.0, 0.0, 0.0, 0.0, 0.0, 0.0, 0.0, 0.0, 0.0, 0.0, 0.0, 0.0, 0.0, 0.0, 0.0, 0.0, 0.0, 0.0, 0.0, 0.0, 0.0, 0.0, 0.0, 0.0, 0.0, 0.0, 0.0, 0.0, 0.0, 0.0, 0.0, 0.0, 0.0, 0.0, 0.0, 0.0, 0.0, 0.0, 0.0, 0.0, 0.0, 0.0, 0.0, 0.0, 0.0, 0.0, 0.0, 0.0, 0.0, 0.0, 0.0, 0.0, 0.0, 0.0, 0.0, 0.0, 0.0, 0.0, 0.0, 0.0, 0.0, 0.0, 0.0, 0.0, 0.0, 0.0, 0.0, 0.0, 0.0, 0.0, 0.0, 0.0, 0.0, 0.0, 0.0, 0.0, 0.0, 0.0, 0.0, 0.0, 0.0, 0.0, 0.0, 0.0, 0.0, 0.0, 0.0, 0.0, 0.0, 0.0, 0.0, 0.0, 0.0, 0.0, 0.0, 0.0, 0.0, 0.0, 0.0, 0.0, 0.0, 0.0, 0.0, 0.0, 0.0, 0.0, 0.0, 0.0, 0.0, 0.0, 0.0, 0.0, 0.0, 0.0, 0.0, 0.0, 0.0, 0.0, 0.0, 0.0, 0.0, 0.0, 0.0, 0.0, 0.0, 0.0, 0.0, 0.0, 0.0, 0.0, 0.0, 0.0, 0.0, 0.0, 0.0, 0.0, 0.0, 0.0, 0.0, 0.0, 0.0, 0.0, 0.0, 0.0, 0.0, 0.0, 0.0, 0.0, 0.0, 0.0, 0.0, 0.0, 0.0, 0.0, 0.0, 0.0, 0.0, 0.0, 0.0, 0.0, 0.0, 0.0, 0.0, 0.0, 0.0, 0.0, 0.0, 0.0, 0.0, 0.0, 0.0, 0.0, 0.0, 0.0, 0.0, 0.0, 0.0, 0.0, 0.0, 0.0, 0.0, 0.0, 0.0, 0.0, 0.0, 0.0, 0.0, 0.0, 0.0, 0.0, 0.0, 0.0, 0.0, 0.0, 0.0, 0.0, 0.0, 0.0, 0.0, 0.0, 0.0, 0.0, 0.0, 0.0, 0.0, 0.0, 0.0, 0.0, 0.0, 0.0, 0.0, 0.0, 0.0, 0.0, 0.0, 0.0, 0.0, 0.0, 0.0, 0.0, 0.0, 0.0, 0.0, 0.0, 0.0, 0.0, 0.0, 0.0, 0.0, 0.0, 0.0, 0.0, 0.0, 0.0, 0.0, 0.0, 0.0, 0.0, 0.0, 0.0, 0.0, 0.0, 0.0, 0.0, 0.0, 0.0, 0.0, 0.0, 0.0, 0.0, 0.0, 0.0, 0.0, 0.0, 0.0, 0.0, 0.0, 0.0, 0.0, 0.0, 0.0, 0.0, 0.0, 0.0, 0.0, 0.0, 0.0, 0.0, 0.0, 0.0, 0.0, 0.0, 0.0, 0.0, 0.0, 0.0, 0.0, 0.0, 0.0, 0.0, 0.0, 0.0, 0.0, 0.0, 0.0, 0.0, 0.0, 0.0, 0.0, 0.0, 0.0, 0.0, 0.0, 0.0, 0.0, 0.0, 0.0, 0.0, 0.0, 0.0, 0.0, 0.0, 0.0, 0.0, 0.0, 0.0, 0.0, 0.0, 0.0, 0.0, 0.0, 0.0, 0.0, 0.0, 0.0, 0.0, 0.0, 0.0, 0.0, 0.0, 0.0, 0.0, 0.0, 0.0, 0.0, 0.0, 0.0, 0.0, 0.0, 0.0, 0.0, 0.0, 0.0, 0.0, 0.0, 0.0, 0.0, 0.0, 0.0, 0.0, 0.0, 0.0, 0.0, 0.0, 0.0, 0.0, 0.0, 0.0, 0.0, 0.0, 0.0, 0.0, 0.0, 0.0, 0.0, 0.0, 0.0, 0.0, 0.0, 0.0, 0.0, 0.0, 0.0, 0.0, 0.0, 0.0, 0.0, 0.0, 0.0, 0.0, 0.0, 0.0, 0.0, 0.0, 0.0, 0.0, 0.0, 0.0, 0.0, 0.0, 0.0, 0.0, 0.0, 0.0, 0.0, 0.0, 0.0, 0.0, 0.0, 0.0, 0.0, 0.0, 0.0, 0.0, 0.0, 0.0, 0.0, 0.0, 0.0, 0.0, 0.0, 0.0, 0.0, 0.0, 0.0, 0.0, 0.0, 0.0, 0.0, 0.0, 0.0, 0.0, 0.0, 0.0, 0.0, 0.0, 0.0, 0.0, 0.0, 0.0, 0.0, 0.0, 0.0, 0.0, 0.0, 0.0, 0.0, 0.0, 0.0, 0.0, 0.0, 0.0, 0.0, 0.0, 0.0, 0.0, 0.0, 0.0, 0.0, 0.0, 0.0, 0.0, 0.0, 0.0, 0.0, 0.0, 0.0, 0.0, 0.0, 0.0, 0.0, 0.0, 0.0, 0.0, 0.0, 0.0, 0.0, 0.0, 0.0, 0.0, 0.0, 0.0, 0.0, 0.0, 0.0, 0.0, 0.0, 0.0, 0.0, 0.0, 0.0, 0.0, 0.0, 0.0, 0.0, 0.0, 0.0, 0.0, 0.0, 0.0, 0.0, 0.0, 0.0, 0.0, 0.0, 0.0, 0.0, 0.0, 0.0, 0.0, 0.0, 0.0, 0.0, 0.0, 0.0, 0.0, 0.0, 0.0, 0.0, 0.0, 0.0, 0.0, 0.0, 0.0, 0.0, 0.0, 0.0, 0.0, 0.0, 0.0, 0.0, 0.0, 0.0, 0.0, 0.0, 0.0, 0.0, 0.0, 0.0, 0.0, 0.0, 0.0, 0.0, 0.0, 0.0, 0.0, 0.0, 0.0, 0.0, 0.0, 0.0, 0.0, 0.0, 0.0, 0.0, 0.0, 0.0, 0.0, 0.0, 0.0, 0.0, 0.0, 0.0, 0.0, 0.0, 0.0, 0.0, 0.0, 0.0, 0.0, 0.0, 0.0, 0.0, 0.0, 0.0, 0.0, 0.0, 0.0, 0.0, 0.0, 0.0, 0.0, 0.0, 0.0, 0.0, 0.0, 0.0, 0.0, 0.0, 0.0, 0.0, 0.0, 0.0, 0.0, 0.0, 0.0, 0.0, 0.0, 0.0, 0.0, 0.0, 0.0, 0.0, 0.0, 0.0, 0.0, 0.0, 0.0, 0.0, 0.0, 0.0, 0.0, 0.0, 0.0, 0.0, 0.0, 0.0, 0.0, 0.0, 0.0, 0.0, 0.0, 0.0, 0.0, 0.0, 0.0, 0.0, 0.0, 0.0, 0.0, 0.0, 0.0, 0.0, 0.0, 0.0, 0.0, 0.0, 0.0, 0.0, 0.0, 0.0, 0.0, 0.0, 0.0, 0.0, 0.0, 0.0, 0.0, 0.0, 0.0, 0.0, 0.0, 0.0, 0.0, 0.0, 0.0, 0.0, 0.0, 0.0, 0.0, 0.0, 0.0, 0.0, 0.0, 0.0, 0.0, 0.0, 0.0, 0.0, 0.0, 0.0, 0.0, 0.0, 0.0, 0.0, 0.0, 0.0, 0.0, 0.0, 0.0, 0.0, 0.0, 0.0, 0.0, 0.0, 0.0, 0.0, 0.0, 0.0, 0.0, 0.0, 0.0, 0.0, 0.0, 0.0, 0.0, 0.0, 0.0, 0.0, 0.0, 0.0, 0.0, 0.0, 0.0, 0.0, 0.0, 0.0, 0.0, 0.0, 0.0, 0.0, 0.0, 0.0, 0.0, 0.0, 0.0, 0.0, 0.0, 0.0, 0.0, 0.0, 0.0, 0.0, 0.0, 0.0, 0.0, 0.0, 0.0, 0.0, 0.0, 0.0, 0.0, 0.0, 0.0, 0.0, 0.0, 0.0, 0.0, 0.0, 0.0, 0.0, 0.0, 0.0, 0.0, 0.0, 0.0, 0.0, 0.0, 0.0, 0.0, 0.0, 0.0, 0.0, 0.0, 0.0, 0.0, 0.0, 0.0, 0.0, 0.0, 0.0, 0.0, 0.0, 0.0, 0.0, 0.0, 0.0, 0.0, 0.0, 0.0, 0.0, 0.0, 0.0, 0.0, 0.0, 0.0, 0.0, 0.0, 0.0, 0.0, 0.0, 0.0, 0.0, 0.0, 0.0, 0.0, 0.0, 0.0, 0.0, 0.0, 0.0, 0.0, 0.0, 0.0, 0.0, 0.0, 0.0, 0.0, 0.0, 0.0, 0.0, 0.0, 0.0, 0.0, 0.0, 0.0, 0.0, 0.0, 0.0, 0.0, 0.0, 0.0, 0.0, 0.0, 0.0, 0.0, 0.0, 0.0, 0.0, 0.0, 0.0, 0.0, 0.0, 0.0, 0.0, 0.0, 0.0, 0.0, 0.0, 0.0, 0.0, 0.0, 0.0, 0.0, 0.0, 0.0, 0.0, 0.0, 0.0, 0.0, 0.0, 0.0, 0.0, 0.0, 0.0, 0.0, 0.0, 0.0, 0.0, 0.0, 0.0, 0.0, 0.0, 0.0, 0.0, 0.0, 0.0, 0.0, 0.0, 0.0, 0.0, 0.0, 0.0, 0.0, 0.0, 0.0, 0.0, 0.0, 0.0, 0.0, 0.0, 0.0, 0.0, 0.0, 0.0, 0.0, 0.0, 0.0, 0.0, 0.0, 0.0, 0.0, 0.0, 0.0, 0.0, 0.0, 0.0, 0.0, 0.0, 0.0, 0.0, 0.0, 0.0, 0.0, 0.0, 0.0, 0.0, 0.0, 0.0, 0.0, 0.0, 0.0, 0.0, 0.0, 0.0, 0.0, 0.0, 0.0, 0.0, 0.0, 0.0, 0.0, 0.0, 0.0, 0.0, 0.0, 0.0, 0.0, 0.0, 0.0, 0.0, 0.0, 0.0, 0.0, 0.0, 0.0, 0.0, 0.0, 0.0, 0.0, 0.0, 0.0, 0.0, 0.0, 0.0, 0.0, 0.0, 0.0, 0.0, 0.0, 0.0, 0.0, 0.0, 0.0, 0.0, 0.0, 0.0, 0.0, 0.0, 0.0, 0.0, 0.0, 0.0, 0.0, 0.0, 0.0, 0.0, 0.0, 0.0, 0.0, 0.0, 0.0, 0.0, 0.0, 0.0, 0.0, 0.2452, 0.1413, 0.259, 0.1067, 0.2891, 0.1189, 0.2708, 0.1555, 0.3214, 0.7629, 0.2946, 0.544, 0.3206, 0.5467, 0.3585, 0.762, 0.3369, 0.9721, 0.3214, 0.7629, 0.3585, 0.762, 0.3857, 0.9722, 0.2946, 0.544, 0.2537, 0.2955, 0.2802, 0.3001, 0.3206, 0.5467, 0.09352, 0.5151, 0.08932, 0.2783, 0.1215, 0.2805, 0.1273, 0.521, 0.1273, 0.521, 0.1215, 0.2805, 0.1593, 0.2857, 0.174, 0.5269, 0.174, 0.5269, 0.1593, 0.2857, 0.1919, 0.2883, 0.2182, 0.5341, 0.2182, 0.5341, 0.1919, 0.2883, 0.227, 0.2934, 0.2646, 0.5394, 0.2646, 0.5394, 0.227, 0.2934, 0.2537, 0.2955, 0.2946, 0.544, 0.1108, 0.9683, 0.09956, 0.7579, 0.1422, 0.7595, 0.1473, 0.9689, 0.1473, 0.9689, 0.1422, 0.7595, 0.187, 0.7596, 0.1943, 0.9698, 0.1943, 0.9698, 0.187, 0.7596, 0.2337, 0.7614, 0.2421, 0.9707, 0.2421, 0.9707, 0.2337, 0.7614, 0.2812, 0.7614, 0.289, 0.9714, 0.289, 0.9714, 0.2812, 0.7614, 0.3214, 0.7629, 0.3369, 0.9721, 0.09956, 0.7579, 0.09352, 0.5151, 0.1273, 0.521, 0.1422, 0.7595, 0.1422, 0.7595, 0.1273, 0.521, 0.174, 0.5269, 0.187, 0.7596, 0.187, 0.7596, 0.174, 0.5269, 0.2182, 0.5341, 0.2337, 0.7614, 0.2337, 0.7614, 0.2182, 0.5341, 0.2646, 0.5394, 0.2812, 0.7614, 0.2812, 0.7614, 0.2646, 0.5394, 0.2946, 0.544, 0.3214, 0.7629, 0.08219, 0.1409, 0.07495, 0.1104, 0.1085, 0.1012, 0.1113, 0.1316, 0.1113, 0.1316, 0.1085, 0.1012, 0.1468, 0.1011, 0.1442, 0.141, 0.1442, 0.141, 0.1468, 0.1011, 0.1859, 0.09611, 0.1795, 0.1332, 0.1795, 0.1332, 0.1859, 0.09611, 0.2249, 0.1029, 0.2126, 0.145, 0.2126, 0.145, 0.2249, 0.1029, 0.259, 0.1067, 0.2452, 0.1413, 0.2106, 0.218, 0.2126, 0.145, 0.2452, 0.1413, 0.2411, 0.2144, 0.1785, 0.205, 0.1795, 0.1332, 0.2126, 0.145, 0.2106, 0.218, 0.1464, 0.2091, 0.1442, 0.141, 0.1795, 0.1332, 0.1785, 0.205, 0.1162, 0.1972, 0.1113, 0.1316, 0.1442, 0.141, 0.1464, 0.2091, 0.08429, 0.2023, 0.08219, 0.1409, 0.1113, 0.1316, 0.1162, 0.1972, 0.2411, 0.2144, 0.2452, 0.1413, 0.2708, 0.1555, 0.2712, 0.2263, 0.259, 0.1067, 0.2812, 0.01575, 0.3169, 0.03005, 0.2891, 0.1189, 0.07495, 0.1104, 0.05403, 0.02601, 0.09599, 0.01415, 0.1085, 0.1012, 0.1468, 0.1011, 0.1414, 0.002744, 0.1921, -0.004859, 0.1859, 0.09611, 0.2249, 0.1029, 0.2417, 0.003927, 0.2812, 0.01575, 0.259, 0.1067, 0.1085, 0.1012, 0.09599, 0.01415, 0.1414, 0.002744, 0.1468, 0.1011, 0.1859, 0.09611, 0.1921, -0.004859, 0.2417, 0.003927, 0.2249, 0.1029, 0.2537, 0.2955, 0.2411, 0.2144, 0.2712, 0.2263, 0.2802, 0.3001, 0.08932, 0.2783, 0.08429, 0.2023, 0.1162, 0.1972, 0.1215, 0.2805, 0.1215, 0.2805, 0.1162, 0.1972, 0.1464, 0.2091, 0.1593, 0.2857, 0.1593, 0.2857, 0.1464, 0.2091, 0.1785, 0.205, 0.1919, 0.2883, 0.1919, 0.2883, 0.1785, 0.205, 0.2106, 0.218, 0.227, 0.2934, 0.227, 0.2934, 0.2106, 0.218, 0.2411, 0.2144, 0.2537, 0.2955, 0.0, 0.0, 0.0, 0.0, 0.0, 0.0, 0.0, 0.0, 0.0, 0.0, 0.0, 0.0, 0.0, 0.0, 0.0, 0.0, 0.0, 0.0, 0.0, 0.0, 0.0, 0.0, 0.0, 0.0, 0.0, 0.0, 0.0, 0.0, 0.0, 0.0, 0.0, 0.0, 0.0, 0.0, 0.0, 0.0, 0.0, 0.0, 0.0, 0.0, 0.0, 0.0, 0.0, 0.0, 0.0, 0.0, 0.0, 0.0, 0.0, 0.0, 0.0, 0.0, 0.0, 0.0, 0.0, 0.0, 0.0, 0.0, 0.0, 0.0, 0.0, 0.0, 0.0, 0.0, 0.0, 0.0, 0.0, 0.0, 0.0, 0.0, 0.0, 0.0, 0.0, 0.0, 0.0, 0.0, 0.0, 0.0, 0.0, 0.0, 0.0, 0.0, 0.0, 0.0, 0.0, 0.0, 0.0, 0.0, 0.0, 0.0, 0.0, 0.0, 0.0, 0.0, 0.0, 0.0, 0.0, 0.0, 0.0, 0.0, 0.0, 0.0, 0.0, 0.0, 0.0, 0.0, 0.0, 0.0, 0.0, 0.0, 0.0, 0.0, 0.0, 0.0, 0.0, 0.0, 0.0, 0.0, 0.0, 0.0, 0.0, 0.0, 0.0, 0.0, 0.0, 0.0, 0.0, 0.0, 0.0, 0.0, 0.0, 0.0, 0.0, 0.0, 0.0, 0.0, 0.0, 0.0, 0.0, 0.0, 0.0, 0.0, 0.0, 0.0, 0.0, 0.0, 0.0, 0.0, 0.0, 0.0, 0.0, 0.0, 0.0, 0.0, 0.0, 0.0, 0.0, 0.0, 0.0, 0.0, 0.0, 0.0, 0.0, 0.0, 0.0, 0.0, 0.0, 0.0, 0.0, 0.0, 0.0, 0.0, 0.0, 0.0, 0.0, 0.0, 0.0, 0.0, 0.0, 0.0, 0.0, 0.0, 0.0, 0.0, 0.0, 0.0, 0.0, 0.0, 0.0, 0.0, 0.0, 0.0, 0.0, 0.0, 0.0, 0.0, 0.0, 0.0, 0.0, 0.0, 0.0, 0.0, 0.0, 0.0, 0.0, 0.0, 0.0, 0.0, 0.0, 0.0, 0.0, 0.0, 0.0, 0.0, 0.0, 0.0, 0.0, 0.0, 0.0, 0.0, 0.0, 0.0, 0.0, 0.0, 0.0, 0.0, 0.0, 0.0, 0.0, 0.0, 0.0, 0.0, 0.0, 0.0, 0.0, 0.0, 0.0, 0.0, 0.0, 0.0, 0.0, 0.0, 0.0, 0.0, 0.0, 0.0, 0.0, 0.0, 0.0, 0.0, 0.0, 0.0, 0.0, 0.0, 0.0, 0.0, 0.0, 0.0, 0.0, 0.0, 0.0, 0.0, 0.0, 0.0, 0.0, 0.0, 0.0, 0.0, 0.0, 0.0, 0.0, 0.0, 0.0, 0.0, 0.0, 0.0, 0.0, 0.0, 0.0, 0.0, 0.0, 0.0, 0.0, 0.0, 0.0, 0.0, 0.0, 0.0, 0.0, 0.0, 0.0, 0.0, 0.0, 0.0, 0.0, 0.0, 0.0, 0.0, 0.0, 0.0, 0.0, 0.0, 0.0, 0.0, 0.0, 0.0, 0.0, 0.0, 0.0, 0.0, 0.0, 0.0, 0.0, 0.0, 0.0, 0.0, 0.0, 0.0, 0.0, 0.0, 0.0, 0.0, 0.0, 0.0, 0.0, 0.0, 0.0, 0.0, 0.0, 0.0, 0.0, 0.0, 0.0, 0.0, 0.0, 0.0, 0.0, 0.0, 0.0, 0.0, 0.0, 0.0, 0.0, 0.0, 0.0, 0.0, 0.0, 0.0, 0.0, 0.0, 0.0, 0.0, 0.0, 0.0, 0.0, 0.0, 0.0, 0.0, 0.0, 0.0, 0.0, 0.0, 0.0, 0.0, 0.0, 0.0, 0.0, 0.0, 0.0, 0.0, 0.0, 0.0, 0.0, 0.0, 0.0, 0.0, 0.0, 0.0, 0.0, 0.0, 0.0, 0.0, 0.0, 0.0, 0.0, 0.0, 0.0, 0.0, 0.0, 0.0, 0.0, 0.0, 0.0, 0.0, 0.0, 0.0, 0.0, 0.0, 0.0, 0.0, 0.0, 0.0, 0.0, 0.0, 0.0, 0.0, 0.0, 0.0, 0.0, 0.0, 0.0, 0.0, 0.0, 0.0, 0.0, 0.0, 0.0, 0.0, 0.0, 0.0, 0.0, 0.0, 0.0, 0.0, 0.0, 0.0, 0.0, 0.0, 0.0, 0.0, 0.0, 0.0, 0.0, 0.0, 0.0, 0.0, 0.0, 0.0, 0.0, 0.0, 0.0, 0.0, 0.0, 0.0, 0.0, 0.0, 0.0, 0.0, 0.0, 0.0, 0.0, 0.0, 0.0, 0.0, 0.0, 0.0, 0.0, 0.0, 0.0, 0.0, 0.0, 0.0, 0.0, 0.0, 0.0, 0.0, 0.0, 0.0, 0.0, 0.0, 0.0, 0.0, 0.0, 0.0, 0.0, 0.0, 0.0, 0.0, 0.0, 0.0, 0.0, 0.0, 0.0, 0.0, 0.0, 0.0, 0.0, 0.0, 0.0, 0.0, 0.0, 0.0, 0.0, 0.0, 0.0, 0.0, 0.0, 0.0, 0.0, 0.0, 0.0, 0.0, 0.0, 0.0, 0.0, 0.0, 0.0, 0.0, 0.0, 0.0, 0.0, 0.0, 0.0, 0.0, 0.0, 0.0, 0.0, 0.0, 0.0, 0.0, 0.0, 0.0, 0.0, 0.0, 0.0, 0.0, 0.0, 0.0, 0.0, 0.0, 0.0, 0.0, 0.0, 0.0, 0.0, 0.0, 0.0, 0.0, 0.0, 0.0, 0.0, 0.0, 0.0, 0.0, 0.0, 0.0, 0.0, 0.0, 0.0, 0.0, 0.0, 0.0, 0.0, 0.0, 0.0, 0.0, 0.0, 0.0, 0.0, 0.0, 0.0, 0.0, 0.0, 0.0, 0.0, 0.0, 0.0, 0.0, 0.0, 0.0, 0.0, 0.0, 0.0, 0.0, 0.0, 0.0, 0.0, 0.0, 0.0, 0.0, 0.0, 0.0, 0.0, 0.0, 0.0, 0.0, 0.0, 0.0, 0.0, 0.0, 0.0, 0.0, 0.0, 0.0, 0.0, 0.0, 0.0, 0.0, 0.0, 0.0, 0.0, 0.0, 0.0, 0.0, 0.0, 0.0, 0.0, 0.0, 0.0, 0.0, 0.0, 0.0, 0.0, 0.0, 0.0, 0.0, 0.0, 0.0, 0.0, 0.0, 0.0, 0.0, 0.0, 0.0, 0.0, 0.0, 0.0, 0.0, 0.0, 0.0, 0.0, 0.0, 0.0, 0.0, 0.0, 0.0, 0.0, 0.0, 0.0, 0.0, 0.0, 0.0, 0.0, 0.0, 0.0, 0.0, 0.0, 0.0, 0.0, 0.0, 0.0, 0.0, 0.0, 0.0, 0.0, 0.0, 0.0, 0.0, 0.0, 0.0, 0.0, 0.0, 0.0, 0.0, 0.0, 0.0, 0.0, 0.0, 0.0, 0.0, 0.0, 0.0, 0.0, 0.0, 0.0, 0.0, 0.0, 0.0, 0.0, 0.0, 0.0, 0.0, 0.0, 0.0, 0.0, 0.0, 0.0, 0.0, 0.0, 0.0, 0.0, 0.0, 0.0, 0.0, 0.0, 0.0, 0.0, 0.0, 0.0, 0.0, 0.0, 0.0, 0.0, 0.0, 0.0, 0.0, 0.0, 0.0, 0.0, 0.0, 0.0, 0.0, 0.0, 0.0, 0.0, 0.0, 0.0, 0.0, 0.0, 0.0, 0.0, 0.0, 0.0, 0.0, 0.0, 0.0, 0.0, 0.0, 0.0, 0.0, 0.0, 0.0, 0.0, 0.0, 0.0, 0.0, 0.0, 0.0, 0.0, 0.0, 0.0, 0.0, 0.0, 0.0, 0.0, 0.0, 0.0, 0.0, 0.0, 0.0, 0.0, 0.0, 0.0, 0.0, 0.0, 0.0, 0.0, 0.0, 0.0, 0.0, 0.0, 0.0, 0.0, 0.0, 0.0, 0.0, 0.0, 0.0, 0.0, 0.0, 0.0, 0.0, 0.0, 0.0, 0.0, 0.0, 0.0, 0.0, 0.0, 0.0, 0.0, 0.0, 0.0, 0.0, 0.0, 0.0, 0.0, 0.0, 0.0, 0.0, 0.0, 0.0, 0.0, 0.0, 0.0, 0.0, 0.0, 0.0, 0.0, 0.0, 0.0, 0.0, 0.0, 0.0, 0.0, 0.0, 0.0, 0.0, 0.0, 0.0, 0.0, 0.0, 0.0, 0.0, 0.0, 0.0, 0.0, 0.0, 0.0, 0.0, 0.0, 0.0, 0.0, 0.0, 0.0, 0.0, 0.0, 0.0, 0.0, 0.0, 0.0, 0.0, 0.0, 0.0, 0.0, 0.0, 0.0, 0.0, 0.0, 0.0, 0.0, 0.0, 0.0, 0.0, 0.0, 0.0, 0.0, 0.0, 0.0, 0.0, 0.0, 0.0, 0.0, 0.0, 0.0, 0.0, 0.0, 0.0, 0.0, 0.0, 0.0, 0.0, 0.0, 0.0, 0.0, 0.0, 0.0, 0.0, 0.0, 0.0, 0.0, 0.0, 0.0, 0.0, 0.0, 0.0, 0.0, 0.0, 0.0, 0.0, 0.0, 0.0, 0.0, 0.0, 0.0, 0.0, 0.0, 0.0, 0.0, 0.0, 0.0, 0.0, 0.0, 0.0, 0.0, 0.0, 0.0, 0.0, 0.0, 0.0, 0.0, 0.0, 0.0, 0.0, 0.0, 0.0, 0.0, 0.0, 0.0, 0.0, 0.0, 0.0, 0.0, 0.0, 0.0, 0.0, 0.0, 0.0, 0.0, 0.0, 0.0, 0.0, 0.0, 0.0, 0.0, 0.0, 0.0, 0.0, 0.0, 0.0, 0.0, 0.0, 0.0, 0.0, 0.0, 0.0, 0.0, 0.0, 0.0, 0.0, 0.0, 0.0, 0.0, 0.0, 0.0, 0.0, 0.0, 0.0, 0.0, 0.0, 0.0, 0.0, 0.0, 0.0, 0.0, 0.0, 0.0, 0.0, 0.0, 0.0, 0.0, 0.0, 0.0, 0.0, 0.0, 0.0, 0.0, 0.0, 0.0, 0.0, 0.0, 0.0, 0.0, 0.0, 0.0, 0.0, 0.0, 0.0, 0.0, 0.0, 0.0, 0.0, 0.0, 0.0, 0.0, 0.0, 0.0, 0.0, 0.0, 0.0, 0.0, 0.0, 0.0, 0.0, 0.0, 0.0, 0.0, 0.0, 0.0, 0.0, 0.0, 0.0, 0.0, 0.0, 0.0, 0.0, 0.0, 0.0, 0.0, 0.0, 0.0, 0.0, 0.0, 0.0, 0.0, 0.0, 0.0, 0.0, 0.0, 0.0, 0.0, 0.0, 0.0, 0.0])
me_plane_000.materials.append(mat_curtaintextile)
me_plane_000.materials.append(mat_curtainmetal)
me_plane_000.use_remesh_preserve_volume = False
me_plane_000.use_remesh_preserve_attributes = False
me_plane_000.use_mirror_vertex_groups = False
me_plane_000.update()

# ---- objects
ob_plane_002 = bpy.data.objects.new('Plane.002', me_plane_000)

# ---- transforms, parenting, visibility, modifiers, constraints
ob_plane_002.location = (0.0, 0.0, 0.0)
ob_plane_002.lineart.crease_threshold = 0.0

# ---- collection membership
col_collection_1.objects.link(ob_plane_002)

# ---- scene / render settings (as saved in the file)
scene.frame_start = 1; scene.frame_end = 250; scene.frame_set(62)
scene.render.engine = 'BLENDER_EEVEE_NEXT'
scene.render.resolution_percentage = 50
scene.render.dither_intensity = 0.0
scene.cycles.use_denoising = False
scene.cycles.samples = 128
scene.cycles.sampling_pattern = 'TABULATED_SOBOL'
scene.cycles.light_sampling_threshold = 0.0
scene.cycles.use_adaptive_sampling = False
scene.cycles.use_light_tree = False
scene.cycles.blur_glossy = 0.0
scene.cycles.sample_clamp_indirect = 0.0
scene.view_settings.view_transform = 'Standard'
bpy.context.view_layer.update()

# ---- added for rendering (the .blend has no active camera and no usable light): camera, sun
cam_auto = bpy.data.cameras.new('AutoCamera')
cam_auto.lens = 50.0
cam_auto.sensor_width = 36.0
cam_auto.clip_end = 1000.0
ob_auto_camera = bpy.data.objects.new('AutoCamera', cam_auto)
scene.collection.objects.link(ob_auto_camera)
ob_auto_camera.location = (1.76041, -2.27639, 2.83636)
ob_auto_camera.rotation_euler = (1.09748, -7.21219e-08, 0.694738)
scene.camera = ob_auto_camera
light_auto_sun = bpy.data.lights.new('AutoSun', 'SUN')
light_auto_sun.energy = 3.0
light_auto_sun.angle = 0.0523599
ob_auto_sun = bpy.data.objects.new('AutoSun', light_auto_sun)
scene.collection.objects.link(ob_auto_sun)
ob_auto_sun.rotation_euler = (0.872665, 0.174533, 0.523599)
bpy.context.view_layer.update()
